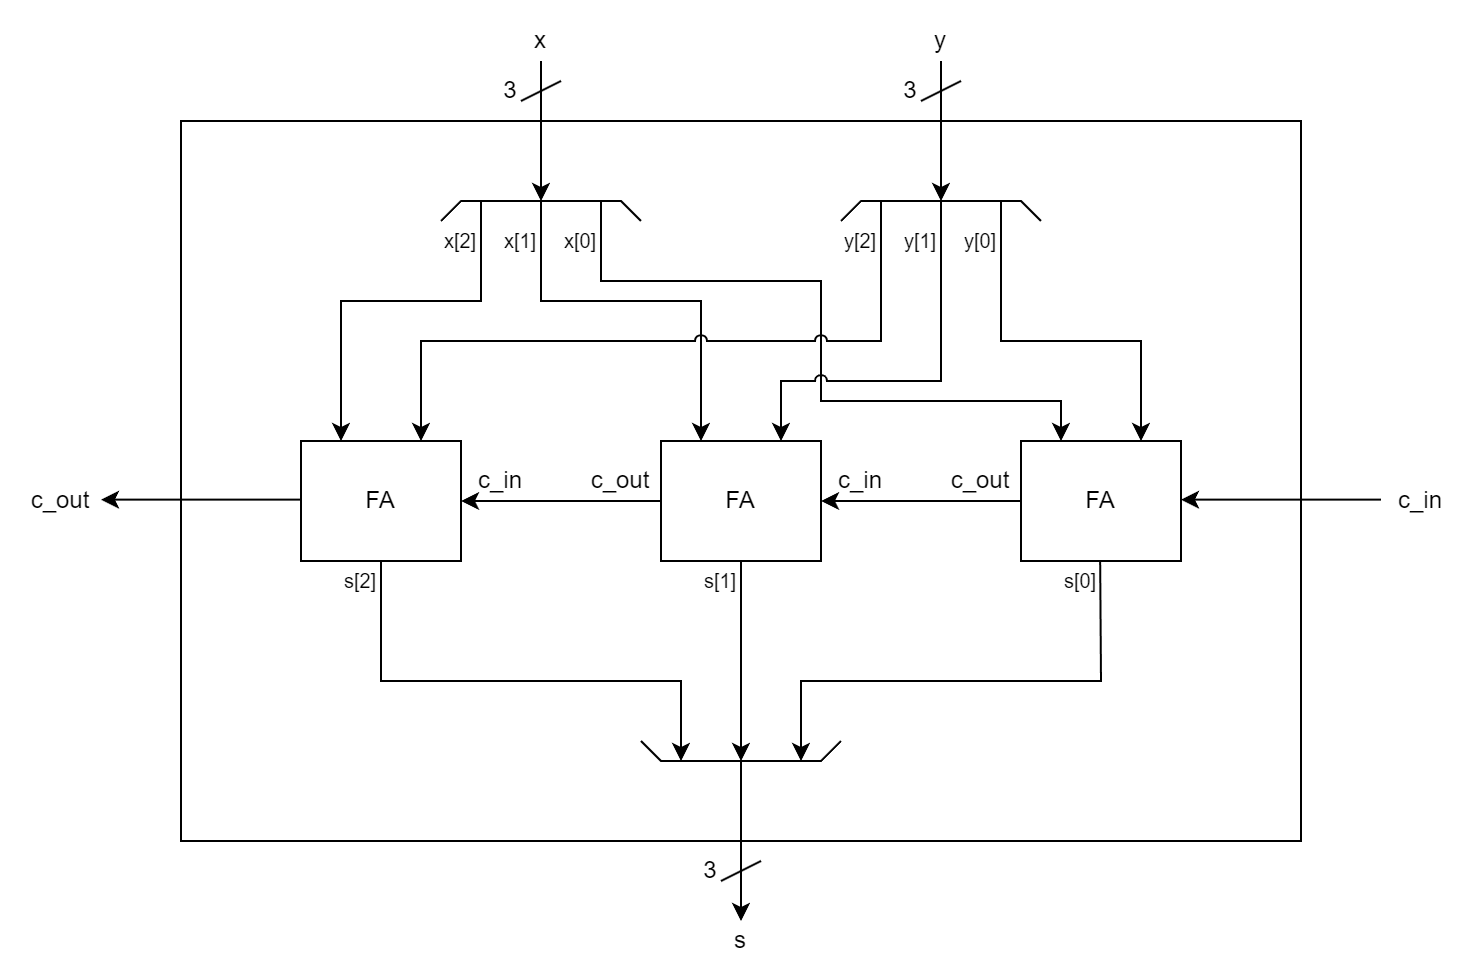

The diagram above was exported from draw.io. Its source (the exported page's mxGraphModel, read from the mxfile embedded in the PNG):
<mxGraphModel dx="361" dy="364" grid="1" gridSize="10" guides="1" tooltips="1" connect="1" arrows="1" fold="1" page="1" pageScale="1" pageWidth="1920" pageHeight="1200" background="#ffffff" math="0" shadow="0">
  <root>
    <mxCell id="0" />
    <mxCell id="1" parent="0" />
    <mxCell id="36-rYXYoYKilPV7TquJs-1" value="" style="rounded=0;whiteSpace=wrap;html=1;fillColor=none;connectable=0;movable=1;" parent="1" vertex="1">
      <mxGeometry x="160" y="120" width="560" height="360" as="geometry" />
    </mxCell>
    <mxCell id="BrlqQvnClKVkeNdUiQwg-1" value="x" style="text;html=1;strokeColor=none;fillColor=none;align=center;verticalAlign=middle;whiteSpace=wrap;rounded=0;connectable=0;" parent="1" vertex="1">
      <mxGeometry x="330" y="70" width="20" height="20" as="geometry" />
    </mxCell>
    <mxCell id="BrlqQvnClKVkeNdUiQwg-2" value="y" style="text;html=1;strokeColor=none;fillColor=none;align=center;verticalAlign=middle;whiteSpace=wrap;rounded=0;connectable=0;" parent="1" vertex="1">
      <mxGeometry x="530" y="70" width="20" height="20" as="geometry" />
    </mxCell>
    <mxCell id="BrlqQvnClKVkeNdUiQwg-3" value="c_in" style="text;html=1;strokeColor=none;fillColor=none;align=center;verticalAlign=middle;whiteSpace=wrap;rounded=0;connectable=0;" parent="1" vertex="1">
      <mxGeometry x="480" y="290" width="40" height="20" as="geometry" />
    </mxCell>
    <mxCell id="BrlqQvnClKVkeNdUiQwg-7" value="FA" style="rounded=0;whiteSpace=wrap;html=1;connectable=0;" parent="1" vertex="1">
      <mxGeometry x="400" y="280" width="80" height="60" as="geometry" />
    </mxCell>
    <mxCell id="YGc9ycbL9XD1bRv0CaQS-1" value="FA" style="rounded=0;whiteSpace=wrap;html=1;connectable=0;" vertex="1" parent="1">
      <mxGeometry x="580" y="280" width="80" height="60" as="geometry" />
    </mxCell>
    <mxCell id="YGc9ycbL9XD1bRv0CaQS-2" value="" style="endArrow=classic;html=1;rounded=0;" edge="1" parent="1">
      <mxGeometry width="50" height="50" relative="1" as="geometry">
        <mxPoint x="580" y="310" as="sourcePoint" />
        <mxPoint x="480" y="310" as="targetPoint" />
      </mxGeometry>
    </mxCell>
    <mxCell id="YGc9ycbL9XD1bRv0CaQS-3" value="c_out" style="text;html=1;strokeColor=none;fillColor=none;align=center;verticalAlign=middle;whiteSpace=wrap;rounded=0;connectable=0;" vertex="1" parent="1">
      <mxGeometry x="540" y="290" width="40" height="20" as="geometry" />
    </mxCell>
    <mxCell id="YGc9ycbL9XD1bRv0CaQS-4" value="c_in" style="text;html=1;strokeColor=none;fillColor=none;align=center;verticalAlign=middle;whiteSpace=wrap;rounded=0;connectable=0;" vertex="1" parent="1">
      <mxGeometry x="300" y="290" width="40" height="20" as="geometry" />
    </mxCell>
    <mxCell id="YGc9ycbL9XD1bRv0CaQS-5" value="FA" style="rounded=0;whiteSpace=wrap;html=1;connectable=0;" vertex="1" parent="1">
      <mxGeometry x="220" y="280" width="80" height="60" as="geometry" />
    </mxCell>
    <mxCell id="YGc9ycbL9XD1bRv0CaQS-6" value="" style="endArrow=classic;html=1;rounded=0;" edge="1" parent="1">
      <mxGeometry width="50" height="50" relative="1" as="geometry">
        <mxPoint x="400" y="310" as="sourcePoint" />
        <mxPoint x="300" y="310" as="targetPoint" />
      </mxGeometry>
    </mxCell>
    <mxCell id="YGc9ycbL9XD1bRv0CaQS-7" value="c_out" style="text;html=1;strokeColor=none;fillColor=none;align=center;verticalAlign=middle;whiteSpace=wrap;rounded=0;connectable=0;" vertex="1" parent="1">
      <mxGeometry x="360" y="290" width="40" height="20" as="geometry" />
    </mxCell>
    <mxCell id="YGc9ycbL9XD1bRv0CaQS-9" value="" style="endArrow=classic;html=1;rounded=0;" edge="1" parent="1">
      <mxGeometry width="50" height="50" relative="1" as="geometry">
        <mxPoint x="220" y="309.31" as="sourcePoint" />
        <mxPoint x="120" y="309.31" as="targetPoint" />
      </mxGeometry>
    </mxCell>
    <mxCell id="YGc9ycbL9XD1bRv0CaQS-10" value="" style="endArrow=classic;html=1;rounded=0;" edge="1" parent="1">
      <mxGeometry width="50" height="50" relative="1" as="geometry">
        <mxPoint x="760" y="309.31" as="sourcePoint" />
        <mxPoint x="660" y="309.31" as="targetPoint" />
      </mxGeometry>
    </mxCell>
    <mxCell id="YGc9ycbL9XD1bRv0CaQS-11" value="c_in" style="text;html=1;strokeColor=none;fillColor=none;align=center;verticalAlign=middle;whiteSpace=wrap;rounded=0;connectable=0;" vertex="1" parent="1">
      <mxGeometry x="760" y="300" width="40" height="20" as="geometry" />
    </mxCell>
    <mxCell id="YGc9ycbL9XD1bRv0CaQS-12" value="c_out" style="text;html=1;strokeColor=none;fillColor=none;align=center;verticalAlign=middle;whiteSpace=wrap;rounded=0;connectable=0;" vertex="1" parent="1">
      <mxGeometry x="80" y="300" width="40" height="20" as="geometry" />
    </mxCell>
    <mxCell id="YGc9ycbL9XD1bRv0CaQS-13" value="" style="endArrow=classic;html=1;rounded=0;" edge="1" parent="1">
      <mxGeometry width="50" height="50" relative="1" as="geometry">
        <mxPoint x="340" y="90" as="sourcePoint" />
        <mxPoint x="340" y="160" as="targetPoint" />
      </mxGeometry>
    </mxCell>
    <mxCell id="YGc9ycbL9XD1bRv0CaQS-14" value="" style="endArrow=none;html=1;rounded=0;" edge="1" parent="1">
      <mxGeometry width="50" height="50" relative="1" as="geometry">
        <mxPoint x="390" y="170" as="sourcePoint" />
        <mxPoint x="290" y="170" as="targetPoint" />
        <Array as="points">
          <mxPoint x="380" y="160" />
          <mxPoint x="300" y="160" />
        </Array>
      </mxGeometry>
    </mxCell>
    <mxCell id="YGc9ycbL9XD1bRv0CaQS-15" value="" style="endArrow=none;html=1;rounded=0;" edge="1" parent="1">
      <mxGeometry width="50" height="50" relative="1" as="geometry">
        <mxPoint x="330" y="110" as="sourcePoint" />
        <mxPoint x="350" y="100" as="targetPoint" />
      </mxGeometry>
    </mxCell>
    <mxCell id="YGc9ycbL9XD1bRv0CaQS-17" value="3" style="text;html=1;strokeColor=none;fillColor=none;align=center;verticalAlign=middle;whiteSpace=wrap;rounded=0;" vertex="1" parent="1">
      <mxGeometry x="320" y="100" width="10" height="10" as="geometry" />
    </mxCell>
    <mxCell id="YGc9ycbL9XD1bRv0CaQS-18" value="" style="endArrow=classic;html=1;rounded=0;jumpStyle=arc;" edge="1" parent="1">
      <mxGeometry width="50" height="50" relative="1" as="geometry">
        <mxPoint x="310" y="160" as="sourcePoint" />
        <mxPoint x="240" y="280" as="targetPoint" />
        <Array as="points">
          <mxPoint x="310" y="210" />
          <mxPoint x="240" y="210" />
        </Array>
      </mxGeometry>
    </mxCell>
    <mxCell id="YGc9ycbL9XD1bRv0CaQS-19" value="" style="endArrow=classic;html=1;rounded=0;jumpStyle=arc;" edge="1" parent="1">
      <mxGeometry width="50" height="50" relative="1" as="geometry">
        <mxPoint x="340" y="160" as="sourcePoint" />
        <mxPoint x="420" y="280" as="targetPoint" />
        <Array as="points">
          <mxPoint x="340" y="210" />
          <mxPoint x="420" y="210" />
        </Array>
      </mxGeometry>
    </mxCell>
    <mxCell id="YGc9ycbL9XD1bRv0CaQS-20" value="" style="endArrow=classic;html=1;rounded=0;jumpStyle=arc;" edge="1" parent="1">
      <mxGeometry width="50" height="50" relative="1" as="geometry">
        <mxPoint x="370" y="160" as="sourcePoint" />
        <mxPoint x="600" y="280" as="targetPoint" />
        <Array as="points">
          <mxPoint x="370" y="200" />
          <mxPoint x="480" y="200" />
          <mxPoint x="480" y="260" />
          <mxPoint x="600" y="260" />
        </Array>
      </mxGeometry>
    </mxCell>
    <mxCell id="YGc9ycbL9XD1bRv0CaQS-21" value="" style="endArrow=classic;html=1;rounded=0;" edge="1" parent="1">
      <mxGeometry width="50" height="50" relative="1" as="geometry">
        <mxPoint x="540" y="90" as="sourcePoint" />
        <mxPoint x="540" y="160" as="targetPoint" />
      </mxGeometry>
    </mxCell>
    <mxCell id="YGc9ycbL9XD1bRv0CaQS-22" value="" style="endArrow=none;html=1;rounded=0;" edge="1" parent="1">
      <mxGeometry width="50" height="50" relative="1" as="geometry">
        <mxPoint x="590" y="170" as="sourcePoint" />
        <mxPoint x="490" y="170" as="targetPoint" />
        <Array as="points">
          <mxPoint x="580" y="160" />
          <mxPoint x="500" y="160" />
        </Array>
      </mxGeometry>
    </mxCell>
    <mxCell id="YGc9ycbL9XD1bRv0CaQS-23" value="" style="endArrow=none;html=1;rounded=0;" edge="1" parent="1">
      <mxGeometry width="50" height="50" relative="1" as="geometry">
        <mxPoint x="530" y="110" as="sourcePoint" />
        <mxPoint x="550" y="100" as="targetPoint" />
      </mxGeometry>
    </mxCell>
    <mxCell id="YGc9ycbL9XD1bRv0CaQS-24" value="3" style="text;html=1;strokeColor=none;fillColor=none;align=center;verticalAlign=middle;whiteSpace=wrap;rounded=0;" vertex="1" parent="1">
      <mxGeometry x="520" y="100" width="10" height="10" as="geometry" />
    </mxCell>
    <mxCell id="YGc9ycbL9XD1bRv0CaQS-25" value="" style="endArrow=classic;html=1;rounded=0;jumpStyle=arc;" edge="1" parent="1">
      <mxGeometry width="50" height="50" relative="1" as="geometry">
        <mxPoint x="510" y="160" as="sourcePoint" />
        <mxPoint x="280" y="280" as="targetPoint" />
        <Array as="points">
          <mxPoint x="510" y="230" />
          <mxPoint x="280" y="230" />
        </Array>
      </mxGeometry>
    </mxCell>
    <mxCell id="YGc9ycbL9XD1bRv0CaQS-26" value="" style="endArrow=classic;html=1;rounded=0;jumpStyle=arc;fontSize=10;" edge="1" parent="1">
      <mxGeometry width="50" height="50" relative="1" as="geometry">
        <mxPoint x="540" y="160" as="sourcePoint" />
        <mxPoint x="460" y="280" as="targetPoint" />
        <Array as="points">
          <mxPoint x="540" y="250" />
          <mxPoint x="460" y="250" />
        </Array>
      </mxGeometry>
    </mxCell>
    <mxCell id="YGc9ycbL9XD1bRv0CaQS-27" value="" style="endArrow=classic;html=1;rounded=0;jumpStyle=arc;" edge="1" parent="1">
      <mxGeometry width="50" height="50" relative="1" as="geometry">
        <mxPoint x="570" y="160" as="sourcePoint" />
        <mxPoint x="640" y="280" as="targetPoint" />
        <Array as="points">
          <mxPoint x="570" y="230" />
          <mxPoint x="640" y="230" />
        </Array>
      </mxGeometry>
    </mxCell>
    <mxCell id="YGc9ycbL9XD1bRv0CaQS-28" value="x[2]" style="text;html=1;strokeColor=none;fillColor=none;align=center;verticalAlign=middle;whiteSpace=wrap;rounded=0;connectable=0;fontSize=10;" vertex="1" parent="1">
      <mxGeometry x="290" y="170" width="20" height="20" as="geometry" />
    </mxCell>
    <mxCell id="YGc9ycbL9XD1bRv0CaQS-29" value="x[1]" style="text;html=1;strokeColor=none;fillColor=none;align=center;verticalAlign=middle;whiteSpace=wrap;rounded=0;connectable=0;fontSize=10;" vertex="1" parent="1">
      <mxGeometry x="320" y="170" width="20" height="20" as="geometry" />
    </mxCell>
    <mxCell id="YGc9ycbL9XD1bRv0CaQS-30" value="x[0]" style="text;html=1;strokeColor=none;fillColor=none;align=center;verticalAlign=middle;whiteSpace=wrap;rounded=0;connectable=0;fontSize=10;" vertex="1" parent="1">
      <mxGeometry x="350" y="170" width="20" height="20" as="geometry" />
    </mxCell>
    <mxCell id="YGc9ycbL9XD1bRv0CaQS-35" value="y[2]" style="text;html=1;strokeColor=none;fillColor=none;align=center;verticalAlign=middle;whiteSpace=wrap;rounded=0;connectable=0;fontSize=10;" vertex="1" parent="1">
      <mxGeometry x="490" y="170" width="20" height="20" as="geometry" />
    </mxCell>
    <mxCell id="YGc9ycbL9XD1bRv0CaQS-36" value="y[1]" style="text;html=1;strokeColor=none;fillColor=none;align=center;verticalAlign=middle;whiteSpace=wrap;rounded=0;connectable=0;fontSize=10;" vertex="1" parent="1">
      <mxGeometry x="520" y="170" width="20" height="20" as="geometry" />
    </mxCell>
    <mxCell id="YGc9ycbL9XD1bRv0CaQS-37" value="y[0]" style="text;html=1;strokeColor=none;fillColor=none;align=center;verticalAlign=middle;whiteSpace=wrap;rounded=0;connectable=0;fontSize=10;" vertex="1" parent="1">
      <mxGeometry x="550" y="170" width="20" height="20" as="geometry" />
    </mxCell>
    <mxCell id="YGc9ycbL9XD1bRv0CaQS-38" value="" style="endArrow=classic;html=1;rounded=0;" edge="1" parent="1">
      <mxGeometry width="50" height="50" relative="1" as="geometry">
        <mxPoint x="260" y="340" as="sourcePoint" />
        <mxPoint x="410" y="440" as="targetPoint" />
        <Array as="points">
          <mxPoint x="260" y="400" />
          <mxPoint x="410" y="400" />
        </Array>
      </mxGeometry>
    </mxCell>
    <mxCell id="YGc9ycbL9XD1bRv0CaQS-39" value="s[2]" style="text;html=1;strokeColor=none;fillColor=none;align=center;verticalAlign=middle;whiteSpace=wrap;rounded=0;connectable=0;fontSize=10;" vertex="1" parent="1">
      <mxGeometry x="240" y="340" width="20" height="20" as="geometry" />
    </mxCell>
    <mxCell id="YGc9ycbL9XD1bRv0CaQS-40" value="s[1]" style="text;html=1;strokeColor=none;fillColor=none;align=center;verticalAlign=middle;whiteSpace=wrap;rounded=0;connectable=0;fontSize=10;" vertex="1" parent="1">
      <mxGeometry x="420" y="340" width="20" height="20" as="geometry" />
    </mxCell>
    <mxCell id="YGc9ycbL9XD1bRv0CaQS-41" value="s[0]" style="text;html=1;strokeColor=none;fillColor=none;align=center;verticalAlign=middle;whiteSpace=wrap;rounded=0;connectable=0;fontSize=10;" vertex="1" parent="1">
      <mxGeometry x="600" y="340" width="20" height="20" as="geometry" />
    </mxCell>
    <mxCell id="YGc9ycbL9XD1bRv0CaQS-42" value="" style="endArrow=classic;html=1;rounded=0;" edge="1" parent="1">
      <mxGeometry width="50" height="50" relative="1" as="geometry">
        <mxPoint x="440" y="340" as="sourcePoint" />
        <mxPoint x="440" y="440" as="targetPoint" />
      </mxGeometry>
    </mxCell>
    <mxCell id="YGc9ycbL9XD1bRv0CaQS-43" value="" style="endArrow=classic;html=1;rounded=0;" edge="1" parent="1">
      <mxGeometry width="50" height="50" relative="1" as="geometry">
        <mxPoint x="619.5799999999999" y="340" as="sourcePoint" />
        <mxPoint x="470" y="440" as="targetPoint" />
        <Array as="points">
          <mxPoint x="620" y="400" />
          <mxPoint x="470" y="400" />
        </Array>
      </mxGeometry>
    </mxCell>
    <mxCell id="YGc9ycbL9XD1bRv0CaQS-44" value="" style="endArrow=none;html=1;rounded=0;" edge="1" parent="1">
      <mxGeometry width="50" height="50" relative="1" as="geometry">
        <mxPoint x="490" y="430" as="sourcePoint" />
        <mxPoint x="390" y="430" as="targetPoint" />
        <Array as="points">
          <mxPoint x="480" y="440" />
          <mxPoint x="400" y="440" />
        </Array>
      </mxGeometry>
    </mxCell>
    <mxCell id="YGc9ycbL9XD1bRv0CaQS-45" value="s" style="text;html=1;strokeColor=none;fillColor=none;align=center;verticalAlign=middle;whiteSpace=wrap;rounded=0;connectable=0;" vertex="1" parent="1">
      <mxGeometry x="430" y="520" width="20" height="20" as="geometry" />
    </mxCell>
    <mxCell id="YGc9ycbL9XD1bRv0CaQS-46" value="" style="endArrow=none;html=1;rounded=0;" edge="1" parent="1">
      <mxGeometry width="50" height="50" relative="1" as="geometry">
        <mxPoint x="430" y="500" as="sourcePoint" />
        <mxPoint x="450" y="490" as="targetPoint" />
      </mxGeometry>
    </mxCell>
    <mxCell id="YGc9ycbL9XD1bRv0CaQS-47" value="3" style="text;html=1;strokeColor=none;fillColor=none;align=center;verticalAlign=middle;whiteSpace=wrap;rounded=0;" vertex="1" parent="1">
      <mxGeometry x="420" y="490" width="10" height="10" as="geometry" />
    </mxCell>
    <mxCell id="YGc9ycbL9XD1bRv0CaQS-48" value="" style="endArrow=classic;html=1;rounded=0;" edge="1" parent="1">
      <mxGeometry width="50" height="50" relative="1" as="geometry">
        <mxPoint x="440" y="440" as="sourcePoint" />
        <mxPoint x="440" y="520" as="targetPoint" />
      </mxGeometry>
    </mxCell>
  </root>
</mxGraphModel>